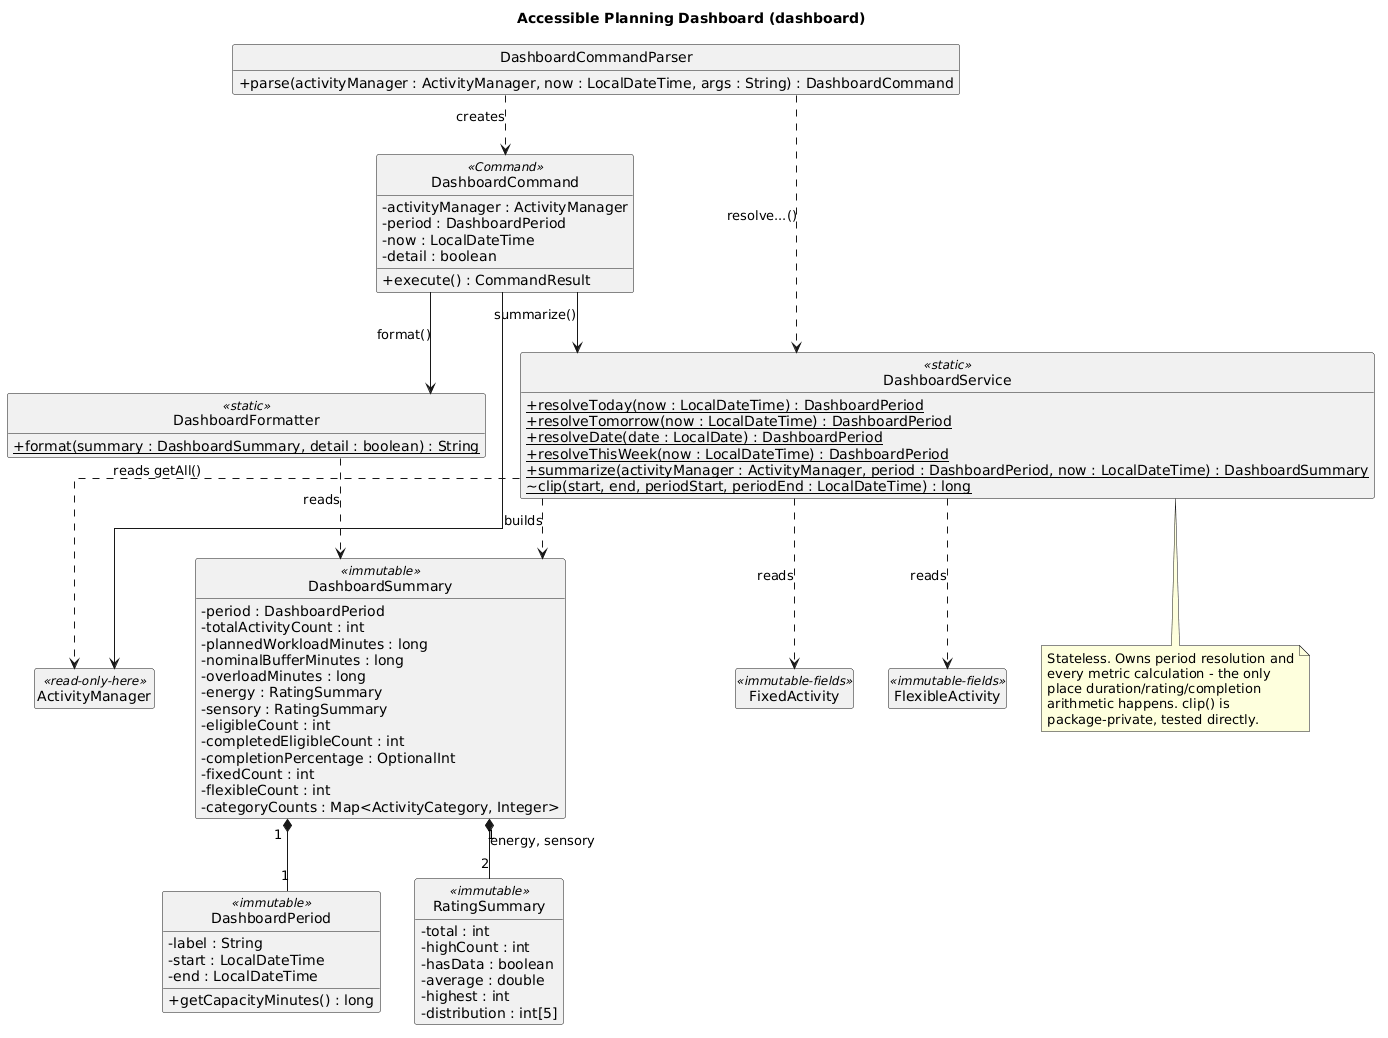

The diagram above was rendered by PlantUML. Its source (embedded in the PNG):
@startuml
title Accessible Planning Dashboard (dashboard)

skinparam classAttributeIconSize 0
skinparam linetype ortho
skinparam shadowing false
hide circle
hide empty members

class DashboardCommandParser {
  + parse(activityManager : ActivityManager, now : LocalDateTime, args : String) : DashboardCommand
}

class DashboardCommand <<Command>> {
  - activityManager : ActivityManager
  - period : DashboardPeriod
  - now : LocalDateTime
  - detail : boolean
  + execute() : CommandResult
}

class DashboardService <<static>> {
  + {static} resolveToday(now : LocalDateTime) : DashboardPeriod
  + {static} resolveTomorrow(now : LocalDateTime) : DashboardPeriod
  + {static} resolveDate(date : LocalDate) : DashboardPeriod
  + {static} resolveThisWeek(now : LocalDateTime) : DashboardPeriod
  + {static} summarize(activityManager : ActivityManager, period : DashboardPeriod, now : LocalDateTime) : DashboardSummary
  ~ {static} clip(start, end, periodStart, periodEnd : LocalDateTime) : long
}

class DashboardFormatter <<static>> {
  + {static} format(summary : DashboardSummary, detail : boolean) : String
}

class DashboardPeriod <<immutable>> {
  - label : String
  - start : LocalDateTime
  - end : LocalDateTime
  + getCapacityMinutes() : long
}

class RatingSummary <<immutable>> {
  - total : int
  - highCount : int
  - hasData : boolean
  - average : double
  - highest : int
  - distribution : int[5]
}

class DashboardSummary <<immutable>> {
  - period : DashboardPeriod
  - totalActivityCount : int
  - plannedWorkloadMinutes : long
  - nominalBufferMinutes : long
  - overloadMinutes : long
  - energy : RatingSummary
  - sensory : RatingSummary
  - eligibleCount : int
  - completedEligibleCount : int
  - completionPercentage : OptionalInt
  - fixedCount : int
  - flexibleCount : int
  - categoryCounts : Map<ActivityCategory, Integer>
}

class ActivityManager <<read-only-here>>
class FixedActivity <<immutable-fields>>
class FlexibleActivity <<immutable-fields>>

DashboardCommandParser ..> DashboardCommand : creates
DashboardCommandParser ..> DashboardService : resolve...()
DashboardCommand --> DashboardService : summarize()
DashboardCommand --> DashboardFormatter : format()
DashboardCommand --> ActivityManager
DashboardService ..> ActivityManager : reads getAll()
DashboardService ..> FixedActivity : reads
DashboardService ..> FlexibleActivity : reads
DashboardService ..> DashboardSummary : builds
DashboardFormatter ..> DashboardSummary : reads
DashboardSummary "1" *-- "2" RatingSummary : energy, sensory
DashboardSummary "1" *-- "1" DashboardPeriod

note bottom of DashboardService
  Stateless. Owns period resolution and
  every metric calculation - the only
  place duration/rating/completion
  arithmetic happens. clip() is
  package-private, tested directly.
end note
@enduml